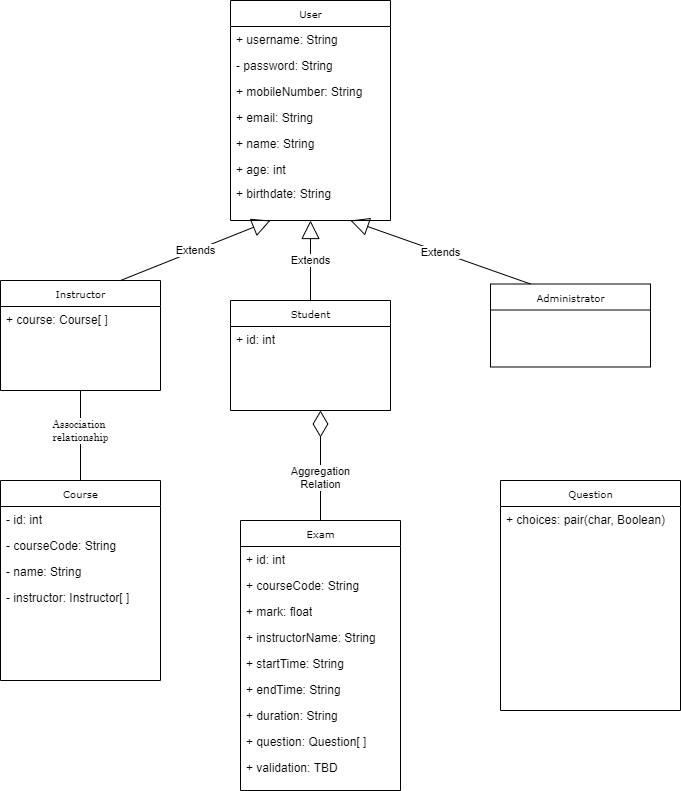

The diagram above was exported from draw.io. Its source (the exported page's mxGraphModel, read from the mxfile embedded in the PNG):
<mxGraphModel dx="370" dy="1311" grid="1" gridSize="10" guides="1" tooltips="1" connect="1" arrows="1" fold="1" page="1" pageScale="1" pageWidth="850" pageHeight="1100" background="#ffffff" math="0" shadow="0">
  <root>
    <mxCell id="0" />
    <mxCell id="1" parent="0" />
    <mxCell id="17acba5748e5396b-2" value="Exam" style="swimlane;html=1;fontStyle=0;childLayout=stackLayout;horizontal=1;startSize=26;fillColor=none;horizontalStack=0;resizeParent=1;resizeLast=0;collapsible=1;marginBottom=0;swimlaneFillColor=#ffffff;rounded=0;shadow=0;comic=0;labelBackgroundColor=none;strokeWidth=1;fontFamily=Verdana;fontSize=10;align=center;" parent="1" vertex="1">
      <mxGeometry x="360" y="490" width="160" height="270" as="geometry" />
    </mxCell>
    <mxCell id="17acba5748e5396b-3" value="+ id: int" style="text;html=1;strokeColor=none;fillColor=none;align=left;verticalAlign=top;spacingLeft=4;spacingRight=4;whiteSpace=wrap;overflow=hidden;rotatable=0;points=[[0,0.5],[1,0.5]];portConstraint=eastwest;" parent="17acba5748e5396b-2" vertex="1">
      <mxGeometry y="26" width="160" height="26" as="geometry" />
    </mxCell>
    <mxCell id="17acba5748e5396b-4" value="+ courseCode: String" style="text;html=1;strokeColor=none;fillColor=none;align=left;verticalAlign=top;spacingLeft=4;spacingRight=4;whiteSpace=wrap;overflow=hidden;rotatable=0;points=[[0,0.5],[1,0.5]];portConstraint=eastwest;" parent="17acba5748e5396b-2" vertex="1">
      <mxGeometry y="52" width="160" height="26" as="geometry" />
    </mxCell>
    <mxCell id="17acba5748e5396b-6" value="+ mark: float" style="text;html=1;strokeColor=none;fillColor=none;align=left;verticalAlign=top;spacingLeft=4;spacingRight=4;whiteSpace=wrap;overflow=hidden;rotatable=0;points=[[0,0.5],[1,0.5]];portConstraint=eastwest;" parent="17acba5748e5396b-2" vertex="1">
      <mxGeometry y="78" width="160" height="26" as="geometry" />
    </mxCell>
    <mxCell id="17acba5748e5396b-9" value="+ instructorName: String" style="text;html=1;strokeColor=none;fillColor=none;align=left;verticalAlign=top;spacingLeft=4;spacingRight=4;whiteSpace=wrap;overflow=hidden;rotatable=0;points=[[0,0.5],[1,0.5]];portConstraint=eastwest;" parent="17acba5748e5396b-2" vertex="1">
      <mxGeometry y="104" width="160" height="26" as="geometry" />
    </mxCell>
    <mxCell id="17acba5748e5396b-10" value="+ startTime: String" style="text;html=1;strokeColor=none;fillColor=none;align=left;verticalAlign=top;spacingLeft=4;spacingRight=4;whiteSpace=wrap;overflow=hidden;rotatable=0;points=[[0,0.5],[1,0.5]];portConstraint=eastwest;" parent="17acba5748e5396b-2" vertex="1">
      <mxGeometry y="130" width="160" height="26" as="geometry" />
    </mxCell>
    <mxCell id="17acba5748e5396b-8" value="+ endTime: String" style="text;html=1;strokeColor=none;fillColor=none;align=left;verticalAlign=top;spacingLeft=4;spacingRight=4;whiteSpace=wrap;overflow=hidden;rotatable=0;points=[[0,0.5],[1,0.5]];portConstraint=eastwest;" parent="17acba5748e5396b-2" vertex="1">
      <mxGeometry y="156" width="160" height="26" as="geometry" />
    </mxCell>
    <mxCell id="oampi2eBJbe0pvh5_UFO-23" value="+ duration: String" style="text;html=1;strokeColor=none;fillColor=none;align=left;verticalAlign=top;spacingLeft=4;spacingRight=4;whiteSpace=wrap;overflow=hidden;rotatable=0;points=[[0,0.5],[1,0.5]];portConstraint=eastwest;" vertex="1" parent="17acba5748e5396b-2">
      <mxGeometry y="182" width="160" height="26" as="geometry" />
    </mxCell>
    <mxCell id="oampi2eBJbe0pvh5_UFO-26" value="+ question: Question[ ]" style="text;html=1;strokeColor=none;fillColor=none;align=left;verticalAlign=top;spacingLeft=4;spacingRight=4;whiteSpace=wrap;overflow=hidden;rotatable=0;points=[[0,0.5],[1,0.5]];portConstraint=eastwest;" vertex="1" parent="17acba5748e5396b-2">
      <mxGeometry y="208" width="160" height="26" as="geometry" />
    </mxCell>
    <mxCell id="oampi2eBJbe0pvh5_UFO-27" value="+ validation: TBD" style="text;html=1;strokeColor=none;fillColor=none;align=left;verticalAlign=top;spacingLeft=4;spacingRight=4;whiteSpace=wrap;overflow=hidden;rotatable=0;points=[[0,0.5],[1,0.5]];portConstraint=eastwest;" vertex="1" parent="17acba5748e5396b-2">
      <mxGeometry y="234" width="160" height="26" as="geometry" />
    </mxCell>
    <mxCell id="17acba5748e5396b-20" value="User" style="swimlane;html=1;fontStyle=0;childLayout=stackLayout;horizontal=1;startSize=26;fillColor=none;horizontalStack=0;resizeParent=1;resizeLast=0;collapsible=1;marginBottom=0;swimlaneFillColor=#ffffff;rounded=0;shadow=0;comic=0;labelBackgroundColor=none;strokeWidth=1;fontFamily=Verdana;fontSize=10;align=center;" parent="1" vertex="1">
      <mxGeometry x="350" y="-30" width="160" height="220" as="geometry" />
    </mxCell>
    <mxCell id="17acba5748e5396b-21" value="+ username: String" style="text;html=1;strokeColor=none;fillColor=none;align=left;verticalAlign=top;spacingLeft=4;spacingRight=4;whiteSpace=wrap;overflow=hidden;rotatable=0;points=[[0,0.5],[1,0.5]];portConstraint=eastwest;" parent="17acba5748e5396b-20" vertex="1">
      <mxGeometry y="26" width="160" height="26" as="geometry" />
    </mxCell>
    <mxCell id="17acba5748e5396b-24" value="- password: String" style="text;html=1;strokeColor=none;fillColor=none;align=left;verticalAlign=top;spacingLeft=4;spacingRight=4;whiteSpace=wrap;overflow=hidden;rotatable=0;points=[[0,0.5],[1,0.5]];portConstraint=eastwest;" parent="17acba5748e5396b-20" vertex="1">
      <mxGeometry y="52" width="160" height="26" as="geometry" />
    </mxCell>
    <mxCell id="17acba5748e5396b-26" value="+ mobileNumber: String" style="text;html=1;strokeColor=none;fillColor=none;align=left;verticalAlign=top;spacingLeft=4;spacingRight=4;whiteSpace=wrap;overflow=hidden;rotatable=0;points=[[0,0.5],[1,0.5]];portConstraint=eastwest;" parent="17acba5748e5396b-20" vertex="1">
      <mxGeometry y="78" width="160" height="26" as="geometry" />
    </mxCell>
    <mxCell id="oampi2eBJbe0pvh5_UFO-2" value="+ email: String" style="text;html=1;strokeColor=none;fillColor=none;align=left;verticalAlign=top;spacingLeft=4;spacingRight=4;whiteSpace=wrap;overflow=hidden;rotatable=0;points=[[0,0.5],[1,0.5]];portConstraint=eastwest;" vertex="1" parent="17acba5748e5396b-20">
      <mxGeometry y="104" width="160" height="26" as="geometry" />
    </mxCell>
    <mxCell id="oampi2eBJbe0pvh5_UFO-3" value="+ name: String" style="text;html=1;strokeColor=none;fillColor=none;align=left;verticalAlign=top;spacingLeft=4;spacingRight=4;whiteSpace=wrap;overflow=hidden;rotatable=0;points=[[0,0.5],[1,0.5]];portConstraint=eastwest;" vertex="1" parent="17acba5748e5396b-20">
      <mxGeometry y="130" width="160" height="26" as="geometry" />
    </mxCell>
    <mxCell id="oampi2eBJbe0pvh5_UFO-24" value="+ age: int" style="text;html=1;strokeColor=none;fillColor=none;align=left;verticalAlign=top;spacingLeft=4;spacingRight=4;whiteSpace=wrap;overflow=hidden;rotatable=0;points=[[0,0.5],[1,0.5]];portConstraint=eastwest;" vertex="1" parent="17acba5748e5396b-20">
      <mxGeometry y="156" width="160" height="24" as="geometry" />
    </mxCell>
    <mxCell id="oampi2eBJbe0pvh5_UFO-25" value="+ birthdate: String" style="text;html=1;strokeColor=none;fillColor=none;align=left;verticalAlign=top;spacingLeft=4;spacingRight=4;whiteSpace=wrap;overflow=hidden;rotatable=0;points=[[0,0.5],[1,0.5]];portConstraint=eastwest;" vertex="1" parent="17acba5748e5396b-20">
      <mxGeometry y="180" width="160" height="26" as="geometry" />
    </mxCell>
    <mxCell id="17acba5748e5396b-30" value="Instructor" style="swimlane;html=1;fontStyle=0;childLayout=stackLayout;horizontal=1;startSize=26;fillColor=none;horizontalStack=0;resizeParent=1;resizeLast=0;collapsible=1;marginBottom=0;swimlaneFillColor=#ffffff;rounded=0;shadow=0;comic=0;labelBackgroundColor=none;strokeWidth=1;fontFamily=Verdana;fontSize=10;align=center;" parent="1" vertex="1">
      <mxGeometry x="120" y="250" width="160" height="110" as="geometry" />
    </mxCell>
    <mxCell id="oampi2eBJbe0pvh5_UFO-17" value="+ course: Course[ ]" style="text;html=1;strokeColor=none;fillColor=none;align=left;verticalAlign=top;spacingLeft=4;spacingRight=4;whiteSpace=wrap;overflow=hidden;rotatable=0;points=[[0,0.5],[1,0.5]];portConstraint=eastwest;" vertex="1" parent="17acba5748e5396b-30">
      <mxGeometry y="26" width="160" height="26" as="geometry" />
    </mxCell>
    <mxCell id="17acba5748e5396b-44" value="Administrator" style="swimlane;html=1;fontStyle=0;childLayout=stackLayout;horizontal=1;startSize=26;fillColor=none;horizontalStack=0;resizeParent=1;resizeLast=0;collapsible=1;marginBottom=0;swimlaneFillColor=#ffffff;rounded=0;shadow=0;comic=0;labelBackgroundColor=none;strokeWidth=1;fontFamily=Verdana;fontSize=10;align=center;" parent="1" vertex="1">
      <mxGeometry x="610" y="253.5" width="160" height="83" as="geometry" />
    </mxCell>
    <mxCell id="5d2195bd80daf111-1" value="Course" style="swimlane;html=1;fontStyle=0;childLayout=stackLayout;horizontal=1;startSize=26;fillColor=none;horizontalStack=0;resizeParent=1;resizeLast=0;collapsible=1;marginBottom=0;swimlaneFillColor=#ffffff;rounded=0;shadow=0;comic=0;labelBackgroundColor=none;strokeWidth=1;fontFamily=Verdana;fontSize=10;align=center;" parent="1" vertex="1">
      <mxGeometry x="120" y="450" width="160" height="200" as="geometry" />
    </mxCell>
    <mxCell id="5d2195bd80daf111-2" value="- id: int" style="text;html=1;strokeColor=none;fillColor=none;align=left;verticalAlign=top;spacingLeft=4;spacingRight=4;whiteSpace=wrap;overflow=hidden;rotatable=0;points=[[0,0.5],[1,0.5]];portConstraint=eastwest;" parent="5d2195bd80daf111-1" vertex="1">
      <mxGeometry y="26" width="160" height="26" as="geometry" />
    </mxCell>
    <mxCell id="5d2195bd80daf111-3" value="- courseCode: String" style="text;html=1;strokeColor=none;fillColor=none;align=left;verticalAlign=top;spacingLeft=4;spacingRight=4;whiteSpace=wrap;overflow=hidden;rotatable=0;points=[[0,0.5],[1,0.5]];portConstraint=eastwest;" parent="5d2195bd80daf111-1" vertex="1">
      <mxGeometry y="52" width="160" height="26" as="geometry" />
    </mxCell>
    <mxCell id="5d2195bd80daf111-4" value="- name: String" style="text;html=1;strokeColor=none;fillColor=none;align=left;verticalAlign=top;spacingLeft=4;spacingRight=4;whiteSpace=wrap;overflow=hidden;rotatable=0;points=[[0,0.5],[1,0.5]];portConstraint=eastwest;" parent="5d2195bd80daf111-1" vertex="1">
      <mxGeometry y="78" width="160" height="26" as="geometry" />
    </mxCell>
    <mxCell id="oampi2eBJbe0pvh5_UFO-16" value="- instructor: Instructor[ ]" style="text;html=1;strokeColor=none;fillColor=none;align=left;verticalAlign=top;spacingLeft=4;spacingRight=4;whiteSpace=wrap;overflow=hidden;rotatable=0;points=[[0,0.5],[1,0.5]];portConstraint=eastwest;" vertex="1" parent="5d2195bd80daf111-1">
      <mxGeometry y="104" width="160" height="26" as="geometry" />
    </mxCell>
    <mxCell id="5d2195bd80daf111-5" value="Student" style="swimlane;html=1;fontStyle=0;childLayout=stackLayout;horizontal=1;startSize=26;fillColor=none;horizontalStack=0;resizeParent=1;resizeLast=0;collapsible=1;marginBottom=0;swimlaneFillColor=#ffffff;rounded=0;shadow=0;comic=0;labelBackgroundColor=none;strokeWidth=1;fontFamily=Verdana;fontSize=10;align=center;" parent="1" vertex="1">
      <mxGeometry x="350" y="270" width="160" height="110" as="geometry" />
    </mxCell>
    <mxCell id="5d2195bd80daf111-6" value="+ id: int" style="text;html=1;strokeColor=none;fillColor=none;align=left;verticalAlign=top;spacingLeft=4;spacingRight=4;whiteSpace=wrap;overflow=hidden;rotatable=0;points=[[0,0.5],[1,0.5]];portConstraint=eastwest;" parent="5d2195bd80daf111-5" vertex="1">
      <mxGeometry y="26" width="160" height="26" as="geometry" />
    </mxCell>
    <mxCell id="oampi2eBJbe0pvh5_UFO-13" value="Extends" style="endArrow=block;endSize=16;endFill=0;html=1;entryX=0.25;entryY=1;entryDx=0;entryDy=0;exitX=0.75;exitY=0;exitDx=0;exitDy=0;" edge="1" parent="1" source="17acba5748e5396b-30" target="17acba5748e5396b-20">
      <mxGeometry width="160" relative="1" as="geometry">
        <mxPoint x="410" y="240" as="sourcePoint" />
        <mxPoint x="570" y="240" as="targetPoint" />
      </mxGeometry>
    </mxCell>
    <mxCell id="oampi2eBJbe0pvh5_UFO-14" value="Extends" style="endArrow=block;endSize=16;endFill=0;html=1;entryX=0.75;entryY=1;entryDx=0;entryDy=0;exitX=0.25;exitY=0;exitDx=0;exitDy=0;" edge="1" parent="1" source="17acba5748e5396b-44" target="17acba5748e5396b-20">
      <mxGeometry width="160" relative="1" as="geometry">
        <mxPoint x="410" y="240" as="sourcePoint" />
        <mxPoint x="570" y="240" as="targetPoint" />
        <Array as="points" />
      </mxGeometry>
    </mxCell>
    <mxCell id="oampi2eBJbe0pvh5_UFO-15" value="Extends" style="endArrow=block;endSize=16;endFill=0;html=1;entryX=0.5;entryY=1;entryDx=0;entryDy=0;exitX=0.5;exitY=0;exitDx=0;exitDy=0;" edge="1" parent="1" source="5d2195bd80daf111-5" target="17acba5748e5396b-20">
      <mxGeometry width="160" relative="1" as="geometry">
        <mxPoint x="410" y="240" as="sourcePoint" />
        <mxPoint x="570" y="240" as="targetPoint" />
      </mxGeometry>
    </mxCell>
    <mxCell id="oampi2eBJbe0pvh5_UFO-19" value="" style="endArrow=none;html=1;edgeStyle=orthogonalEdgeStyle;exitX=0.5;exitY=1;exitDx=0;exitDy=0;entryX=0.5;entryY=0;entryDx=0;entryDy=0;" edge="1" parent="1" source="17acba5748e5396b-30" target="5d2195bd80daf111-1">
      <mxGeometry relative="1" as="geometry">
        <mxPoint x="210" y="420" as="sourcePoint" />
        <mxPoint x="370" y="420" as="targetPoint" />
      </mxGeometry>
    </mxCell>
    <mxCell id="oampi2eBJbe0pvh5_UFO-22" value="&lt;p style=&quot;margin-top: 0pt ; margin-bottom: 0pt ; margin-left: 0in ; text-align: left ; direction: ltr ; unicode-bidi: embed ; word-break: normal ; font-size: 10px&quot;&gt;&lt;span style=&quot;font-family: &amp;#34;century schoolbook&amp;#34;&quot;&gt;&lt;font style=&quot;font-size: 10px&quot;&gt;Association&lt;br&gt;&lt;/font&gt;&lt;/span&gt;&lt;span style=&quot;font-family: &amp;#34;century schoolbook&amp;#34;&quot;&gt;relationship&lt;/span&gt;&lt;/p&gt;" style="edgeLabel;html=1;align=center;verticalAlign=middle;resizable=0;points=[];" vertex="1" connectable="0" parent="oampi2eBJbe0pvh5_UFO-19">
      <mxGeometry x="0.2573" relative="1" as="geometry">
        <mxPoint y="-16.57" as="offset" />
      </mxGeometry>
    </mxCell>
    <mxCell id="oampi2eBJbe0pvh5_UFO-29" value="" style="endArrow=diamondThin;endFill=0;endSize=24;html=1;exitX=0.5;exitY=0;exitDx=0;exitDy=0;" edge="1" parent="1" source="17acba5748e5396b-2">
      <mxGeometry width="160" relative="1" as="geometry">
        <mxPoint x="300" y="420" as="sourcePoint" />
        <mxPoint x="440" y="380" as="targetPoint" />
      </mxGeometry>
    </mxCell>
    <mxCell id="oampi2eBJbe0pvh5_UFO-30" value="Aggregation&lt;br&gt;Relation" style="edgeLabel;html=1;align=center;verticalAlign=middle;resizable=0;points=[];" vertex="1" connectable="0" parent="oampi2eBJbe0pvh5_UFO-29">
      <mxGeometry x="-0.2074" relative="1" as="geometry">
        <mxPoint as="offset" />
      </mxGeometry>
    </mxCell>
    <mxCell id="oampi2eBJbe0pvh5_UFO-31" value="Question" style="swimlane;html=1;fontStyle=0;childLayout=stackLayout;horizontal=1;startSize=26;fillColor=none;horizontalStack=0;resizeParent=1;resizeLast=0;collapsible=1;marginBottom=0;swimlaneFillColor=#ffffff;rounded=0;shadow=0;comic=0;labelBackgroundColor=none;strokeWidth=1;fontFamily=Verdana;fontSize=10;align=center;" vertex="1" parent="1">
      <mxGeometry x="620" y="450" width="180" height="230" as="geometry" />
    </mxCell>
    <mxCell id="oampi2eBJbe0pvh5_UFO-32" value="+ choices: pair(char, Boolean)" style="text;html=1;strokeColor=none;fillColor=none;align=left;verticalAlign=top;spacingLeft=4;spacingRight=4;whiteSpace=wrap;overflow=hidden;rotatable=0;points=[[0,0.5],[1,0.5]];portConstraint=eastwest;" vertex="1" parent="oampi2eBJbe0pvh5_UFO-31">
      <mxGeometry y="26" width="180" height="34" as="geometry" />
    </mxCell>
  </root>
</mxGraphModel>